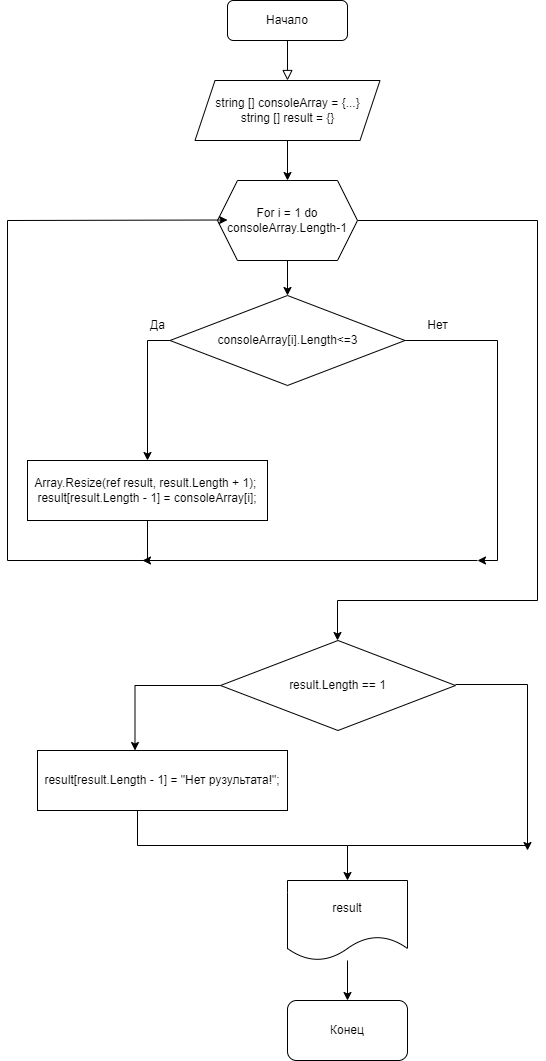

The diagram above was exported from draw.io. Its source (the exported page's mxGraphModel, read from the mxfile embedded in the PNG):
<mxGraphModel dx="1386" dy="767" grid="1" gridSize="10" guides="1" tooltips="1" connect="1" arrows="1" fold="1" page="1" pageScale="1" pageWidth="827" pageHeight="1169" math="0" shadow="0">
  <root>
    <mxCell id="WIyWlLk6GJQsqaUBKTNV-0" />
    <mxCell id="WIyWlLk6GJQsqaUBKTNV-1" parent="WIyWlLk6GJQsqaUBKTNV-0" />
    <mxCell id="WIyWlLk6GJQsqaUBKTNV-2" value="" style="rounded=0;html=1;jettySize=auto;orthogonalLoop=1;fontSize=11;endArrow=block;endFill=0;endSize=8;strokeWidth=1;shadow=0;labelBackgroundColor=none;edgeStyle=orthogonalEdgeStyle;entryX=0.5;entryY=0;entryDx=0;entryDy=0;" parent="WIyWlLk6GJQsqaUBKTNV-1" source="WIyWlLk6GJQsqaUBKTNV-3" target="nyYGu-lpPEtfugtKs2_l-0" edge="1">
      <mxGeometry relative="1" as="geometry" />
    </mxCell>
    <mxCell id="WIyWlLk6GJQsqaUBKTNV-3" value="Начало" style="rounded=1;whiteSpace=wrap;html=1;fontSize=12;glass=0;strokeWidth=1;shadow=0;" parent="WIyWlLk6GJQsqaUBKTNV-1" vertex="1">
      <mxGeometry x="290" y="80" width="120" height="40" as="geometry" />
    </mxCell>
    <mxCell id="FCezycq1KtAQibDsyjGJ-1" value="" style="edgeStyle=orthogonalEdgeStyle;rounded=0;orthogonalLoop=1;jettySize=auto;html=1;" edge="1" parent="WIyWlLk6GJQsqaUBKTNV-1" source="nyYGu-lpPEtfugtKs2_l-0" target="jbHDZqUC7pRSpa57Jrm9-0">
      <mxGeometry relative="1" as="geometry" />
    </mxCell>
    <mxCell id="nyYGu-lpPEtfugtKs2_l-0" value="string [] consoleArray = {...}&lt;br&gt;string [] result = {}" style="shape=parallelogram;perimeter=parallelogramPerimeter;whiteSpace=wrap;html=1;fixedSize=1;" parent="WIyWlLk6GJQsqaUBKTNV-1" vertex="1">
      <mxGeometry x="257.5" y="160" width="185" height="60" as="geometry" />
    </mxCell>
    <mxCell id="jbHDZqUC7pRSpa57Jrm9-5" value="" style="edgeStyle=orthogonalEdgeStyle;rounded=0;orthogonalLoop=1;jettySize=auto;html=1;" parent="WIyWlLk6GJQsqaUBKTNV-1" source="jbHDZqUC7pRSpa57Jrm9-0" target="jbHDZqUC7pRSpa57Jrm9-4" edge="1">
      <mxGeometry relative="1" as="geometry">
        <Array as="points">
          <mxPoint x="350" y="380" />
          <mxPoint x="350" y="380" />
        </Array>
      </mxGeometry>
    </mxCell>
    <mxCell id="jbHDZqUC7pRSpa57Jrm9-29" style="edgeStyle=orthogonalEdgeStyle;rounded=0;orthogonalLoop=1;jettySize=auto;html=1;exitX=1;exitY=0.5;exitDx=0;exitDy=0;" parent="WIyWlLk6GJQsqaUBKTNV-1" source="jbHDZqUC7pRSpa57Jrm9-0" edge="1">
      <mxGeometry relative="1" as="geometry">
        <mxPoint x="400" y="720" as="targetPoint" />
        <Array as="points">
          <mxPoint x="600" y="300" />
          <mxPoint x="600" y="680" />
          <mxPoint x="400" y="680" />
        </Array>
      </mxGeometry>
    </mxCell>
    <mxCell id="jbHDZqUC7pRSpa57Jrm9-0" value="For i = 1 do consoleArray.Length-1&lt;br&gt;" style="shape=hexagon;perimeter=hexagonPerimeter2;whiteSpace=wrap;html=1;fixedSize=1;" parent="WIyWlLk6GJQsqaUBKTNV-1" vertex="1">
      <mxGeometry x="280" y="260" width="140" height="80" as="geometry" />
    </mxCell>
    <mxCell id="jbHDZqUC7pRSpa57Jrm9-7" value="" style="edgeStyle=orthogonalEdgeStyle;rounded=0;orthogonalLoop=1;jettySize=auto;html=1;exitX=0;exitY=0.5;exitDx=0;exitDy=0;" parent="WIyWlLk6GJQsqaUBKTNV-1" source="jbHDZqUC7pRSpa57Jrm9-4" target="jbHDZqUC7pRSpa57Jrm9-6" edge="1">
      <mxGeometry relative="1" as="geometry" />
    </mxCell>
    <mxCell id="jbHDZqUC7pRSpa57Jrm9-12" value="" style="edgeStyle=orthogonalEdgeStyle;rounded=0;orthogonalLoop=1;jettySize=auto;html=1;" parent="WIyWlLk6GJQsqaUBKTNV-1" source="jbHDZqUC7pRSpa57Jrm9-4" edge="1">
      <mxGeometry relative="1" as="geometry">
        <mxPoint x="540" y="640" as="targetPoint" />
        <Array as="points">
          <mxPoint x="560" y="420" />
          <mxPoint x="560" y="640" />
        </Array>
      </mxGeometry>
    </mxCell>
    <mxCell id="jbHDZqUC7pRSpa57Jrm9-4" value="consoleArray[i].Length&amp;lt;=3" style="rhombus;whiteSpace=wrap;html=1;" parent="WIyWlLk6GJQsqaUBKTNV-1" vertex="1">
      <mxGeometry x="232.5" y="375" width="235" height="90" as="geometry" />
    </mxCell>
    <mxCell id="jbHDZqUC7pRSpa57Jrm9-24" style="edgeStyle=orthogonalEdgeStyle;rounded=0;orthogonalLoop=1;jettySize=auto;html=1;exitX=0.5;exitY=1;exitDx=0;exitDy=0;" parent="WIyWlLk6GJQsqaUBKTNV-1" source="jbHDZqUC7pRSpa57Jrm9-6" edge="1">
      <mxGeometry relative="1" as="geometry">
        <mxPoint x="205" y="640" as="targetPoint" />
        <Array as="points">
          <mxPoint x="210" y="640" />
        </Array>
      </mxGeometry>
    </mxCell>
    <mxCell id="jbHDZqUC7pRSpa57Jrm9-6" value="&lt;div&gt;Array.Resize(ref result, result.Length + 1);&lt;span style=&quot;background-color: initial;&quot;&gt;&amp;nbsp;&lt;/span&gt;&lt;/div&gt;&lt;div&gt;&lt;span style=&quot;background-color: initial;&quot;&gt;result[result.Length - 1] = consoleArray[i];&lt;/span&gt;&lt;/div&gt;" style="whiteSpace=wrap;html=1;" parent="WIyWlLk6GJQsqaUBKTNV-1" vertex="1">
      <mxGeometry x="90" y="540" width="240" height="60" as="geometry" />
    </mxCell>
    <mxCell id="jbHDZqUC7pRSpa57Jrm9-9" value="Да" style="text;html=1;align=center;verticalAlign=middle;resizable=0;points=[];autosize=1;strokeColor=none;fillColor=none;" parent="WIyWlLk6GJQsqaUBKTNV-1" vertex="1">
      <mxGeometry x="200" y="390" width="40" height="30" as="geometry" />
    </mxCell>
    <mxCell id="jbHDZqUC7pRSpa57Jrm9-13" value="Нет&lt;br&gt;" style="text;html=1;align=center;verticalAlign=middle;resizable=0;points=[];autosize=1;strokeColor=none;fillColor=none;" parent="WIyWlLk6GJQsqaUBKTNV-1" vertex="1">
      <mxGeometry x="480" y="390" width="40" height="30" as="geometry" />
    </mxCell>
    <mxCell id="jbHDZqUC7pRSpa57Jrm9-25" value="" style="endArrow=none;html=1;rounded=0;" parent="WIyWlLk6GJQsqaUBKTNV-1" edge="1">
      <mxGeometry width="50" height="50" relative="1" as="geometry">
        <mxPoint x="70" y="300" as="sourcePoint" />
        <mxPoint x="540" y="640" as="targetPoint" />
        <Array as="points">
          <mxPoint x="70" y="640" />
        </Array>
      </mxGeometry>
    </mxCell>
    <mxCell id="jbHDZqUC7pRSpa57Jrm9-26" value="" style="endArrow=classic;html=1;rounded=0;" parent="WIyWlLk6GJQsqaUBKTNV-1" edge="1">
      <mxGeometry width="50" height="50" relative="1" as="geometry">
        <mxPoint x="70" y="300" as="sourcePoint" />
        <mxPoint x="290" y="299.5" as="targetPoint" />
      </mxGeometry>
    </mxCell>
    <mxCell id="jbHDZqUC7pRSpa57Jrm9-33" value="" style="edgeStyle=orthogonalEdgeStyle;rounded=0;orthogonalLoop=1;jettySize=auto;html=1;" parent="WIyWlLk6GJQsqaUBKTNV-1" source="jbHDZqUC7pRSpa57Jrm9-30" target="jbHDZqUC7pRSpa57Jrm9-32" edge="1">
      <mxGeometry relative="1" as="geometry" />
    </mxCell>
    <mxCell id="jbHDZqUC7pRSpa57Jrm9-30" value="result" style="shape=document;whiteSpace=wrap;html=1;boundedLbl=1;" parent="WIyWlLk6GJQsqaUBKTNV-1" vertex="1">
      <mxGeometry x="350" y="960" width="120" height="80" as="geometry" />
    </mxCell>
    <mxCell id="jbHDZqUC7pRSpa57Jrm9-32" value="Конец" style="rounded=1;whiteSpace=wrap;html=1;" parent="WIyWlLk6GJQsqaUBKTNV-1" vertex="1">
      <mxGeometry x="350" y="1080" width="120" height="60" as="geometry" />
    </mxCell>
    <mxCell id="FCezycq1KtAQibDsyjGJ-4" value="" style="edgeStyle=orthogonalEdgeStyle;rounded=0;orthogonalLoop=1;jettySize=auto;html=1;fontColor=#000000;" edge="1" parent="WIyWlLk6GJQsqaUBKTNV-1" source="FCezycq1KtAQibDsyjGJ-2">
      <mxGeometry relative="1" as="geometry">
        <mxPoint x="197.5" y="830" as="targetPoint" />
      </mxGeometry>
    </mxCell>
    <mxCell id="FCezycq1KtAQibDsyjGJ-7" style="edgeStyle=orthogonalEdgeStyle;rounded=0;orthogonalLoop=1;jettySize=auto;html=1;fontColor=#000000;" edge="1" parent="WIyWlLk6GJQsqaUBKTNV-1">
      <mxGeometry relative="1" as="geometry">
        <mxPoint x="590" y="930" as="targetPoint" />
        <mxPoint x="518" y="764" as="sourcePoint" />
        <Array as="points">
          <mxPoint x="590" y="764" />
        </Array>
      </mxGeometry>
    </mxCell>
    <mxCell id="FCezycq1KtAQibDsyjGJ-2" value="result.Length == 1" style="rhombus;whiteSpace=wrap;html=1;" vertex="1" parent="WIyWlLk6GJQsqaUBKTNV-1">
      <mxGeometry x="283" y="720" width="235" height="90" as="geometry" />
    </mxCell>
    <mxCell id="FCezycq1KtAQibDsyjGJ-6" style="edgeStyle=orthogonalEdgeStyle;rounded=0;orthogonalLoop=1;jettySize=auto;html=1;entryX=0.5;entryY=0;entryDx=0;entryDy=0;fontColor=#000000;" edge="1" parent="WIyWlLk6GJQsqaUBKTNV-1" source="FCezycq1KtAQibDsyjGJ-5" target="jbHDZqUC7pRSpa57Jrm9-30">
      <mxGeometry relative="1" as="geometry">
        <Array as="points">
          <mxPoint x="200" y="925" />
          <mxPoint x="410" y="925" />
        </Array>
      </mxGeometry>
    </mxCell>
    <mxCell id="FCezycq1KtAQibDsyjGJ-5" value="result[result.Length - 1] = &quot;Нет рузультата!&quot;;" style="rounded=0;whiteSpace=wrap;html=1;labelBackgroundColor=none;fontColor=#000000;" vertex="1" parent="WIyWlLk6GJQsqaUBKTNV-1">
      <mxGeometry x="100" y="830" width="250" height="60" as="geometry" />
    </mxCell>
    <mxCell id="FCezycq1KtAQibDsyjGJ-8" value="" style="endArrow=none;html=1;rounded=0;fontColor=#000000;" edge="1" parent="WIyWlLk6GJQsqaUBKTNV-1">
      <mxGeometry width="50" height="50" relative="1" as="geometry">
        <mxPoint x="410" y="925" as="sourcePoint" />
        <mxPoint x="590" y="925" as="targetPoint" />
      </mxGeometry>
    </mxCell>
  </root>
</mxGraphModel>